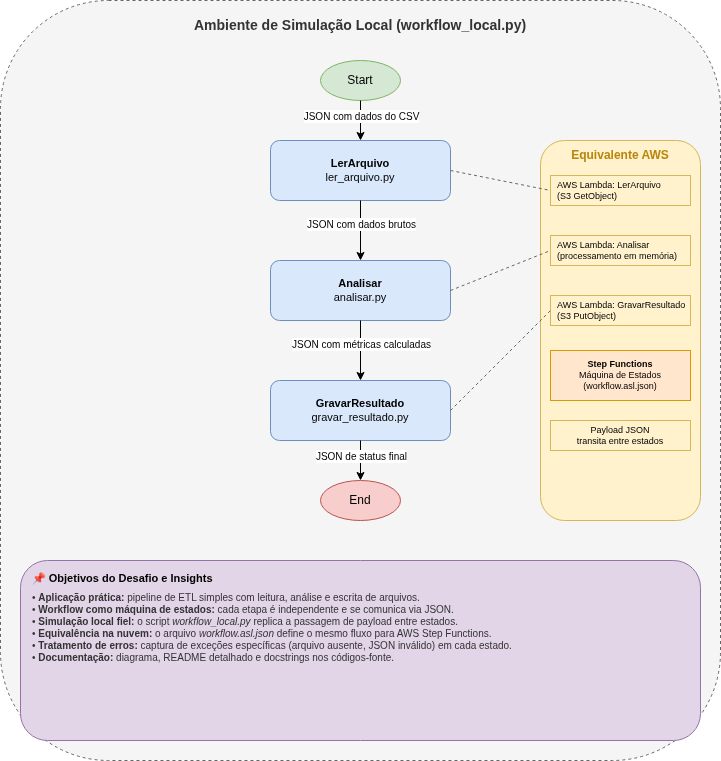

The diagram above was exported from draw.io. Its source (the exported page's mxGraphModel, read from the mxfile embedded in the PNG):
<mxGraphModel dx="292" dy="305" grid="1" gridSize="10" guides="1" tooltips="1" connect="1" arrows="1" fold="1" page="1" pageScale="1" pageWidth="1100" pageHeight="850" math="0" shadow="0">
  <root>
    <mxCell id="0" />
    <mxCell id="1" parent="0" />
    <mxCell id="contexto" value="" style="rounded=1;whiteSpace=wrap;html=1;fillColor=#f5f5f5;strokeColor=#666666;dashed=1;verticalAlign=top;align=left;spacingLeft=10;spacingTop=10;fontSize=12;" parent="1" vertex="1">
      <mxGeometry x="40" y="40" width="720" height="760" as="geometry" />
    </mxCell>
    <mxCell id="titulo-contexto" value="Ambiente de Simulação Local (workflow_local.py)" style="text;html=1;strokeColor=none;fillColor=none;align=center;verticalAlign=middle;whiteSpace=wrap;rounded=0;fontSize=14;fontStyle=1;fontColor=#333333;" parent="1" vertex="1">
      <mxGeometry x="200" y="50" width="400" height="30" as="geometry" />
    </mxCell>
    <mxCell id="start" value="Start" style="ellipse;whiteSpace=wrap;html=1;fillColor=#d5e8d4;strokeColor=#82b366;fontSize=12;" parent="1" vertex="1">
      <mxGeometry x="360" y="100" width="80" height="40" as="geometry" />
    </mxCell>
    <mxCell id="ler" value="&lt;b&gt;LerArquivo&lt;/b&gt;&lt;br&gt;ler_arquivo.py" style="rounded=1;whiteSpace=wrap;html=1;fillColor=#dae8fc;strokeColor=#6c8ebf;fontSize=11;" parent="1" vertex="1">
      <mxGeometry x="310" y="180" width="180" height="60" as="geometry" />
    </mxCell>
    <mxCell id="analisar" value="&lt;b&gt;Analisar&lt;/b&gt;&lt;br&gt;analisar.py" style="rounded=1;whiteSpace=wrap;html=1;fillColor=#dae8fc;strokeColor=#6c8ebf;fontSize=11;" parent="1" vertex="1">
      <mxGeometry x="310" y="300" width="180" height="60" as="geometry" />
    </mxCell>
    <mxCell id="gravar" value="&lt;b&gt;GravarResultado&lt;/b&gt;&lt;br&gt;gravar_resultado.py" style="rounded=1;whiteSpace=wrap;html=1;fillColor=#dae8fc;strokeColor=#6c8ebf;fontSize=11;" parent="1" vertex="1">
      <mxGeometry x="310" y="420" width="180" height="60" as="geometry" />
    </mxCell>
    <mxCell id="end" value="End" style="ellipse;whiteSpace=wrap;html=1;fillColor=#f8cecc;strokeColor=#b85450;fontSize=12;" parent="1" vertex="1">
      <mxGeometry x="360" y="520" width="80" height="40" as="geometry" />
    </mxCell>
    <mxCell id="seta1" style="edgeStyle=orthogonalEdgeStyle;rounded=0;orthogonalLoop=1;jettySize=auto;html=1;exitX=0.5;exitY=1;entryX=0.5;entryY=0;" parent="1" source="start" target="ler" edge="1">
      <mxGeometry relative="1" as="geometry" />
    </mxCell>
    <mxCell id="rotulo1" value="&lt;font style=&quot;font-size: 10px;&quot;&gt;JSON com dados do CSV&lt;/font&gt;" style="edgeLabel;html=1;align=center;verticalAlign=middle;resizable=0;points=[];" parent="seta1" vertex="1" connectable="0">
      <mxGeometry x="-0.2" y="1" relative="1" as="geometry">
        <mxPoint as="offset" />
      </mxGeometry>
    </mxCell>
    <mxCell id="seta2" style="edgeStyle=orthogonalEdgeStyle;rounded=0;orthogonalLoop=1;jettySize=auto;html=1;" parent="1" source="ler" target="analisar" edge="1">
      <mxGeometry relative="1" as="geometry" />
    </mxCell>
    <mxCell id="rotulo2" value="&lt;font style=&quot;font-size: 10px;&quot;&gt;JSON com dados brutos&lt;/font&gt;" style="edgeLabel;html=1;align=center;verticalAlign=middle;resizable=0;points=[];" parent="seta2" vertex="1" connectable="0">
      <mxGeometry x="-0.2" y="1" relative="1" as="geometry">
        <mxPoint as="offset" />
      </mxGeometry>
    </mxCell>
    <mxCell id="seta3" style="edgeStyle=orthogonalEdgeStyle;rounded=0;orthogonalLoop=1;jettySize=auto;html=1;" parent="1" source="analisar" target="gravar" edge="1">
      <mxGeometry relative="1" as="geometry" />
    </mxCell>
    <mxCell id="rotulo3" value="&lt;font style=&quot;font-size: 10px;&quot;&gt;JSON com métricas calculadas&lt;/font&gt;" style="edgeLabel;html=1;align=center;verticalAlign=middle;resizable=0;points=[];" parent="seta3" vertex="1" connectable="0">
      <mxGeometry x="-0.2" y="1" relative="1" as="geometry">
        <mxPoint as="offset" />
      </mxGeometry>
    </mxCell>
    <mxCell id="seta4" style="edgeStyle=orthogonalEdgeStyle;rounded=0;orthogonalLoop=1;jettySize=auto;html=1;exitX=0.5;exitY=1;entryX=0.5;entryY=0;" parent="1" source="gravar" target="end" edge="1">
      <mxGeometry relative="1" as="geometry" />
    </mxCell>
    <mxCell id="rotulo4" value="&lt;font style=&quot;font-size: 10px;&quot;&gt;JSON de status final&lt;/font&gt;" style="edgeLabel;html=1;align=center;verticalAlign=middle;resizable=0;points=[];" parent="seta4" vertex="1" connectable="0">
      <mxGeometry x="-0.2" y="1" relative="1" as="geometry">
        <mxPoint as="offset" />
      </mxGeometry>
    </mxCell>
    <mxCell id="aws-box" value="" style="rounded=1;whiteSpace=wrap;html=1;fillColor=#fff2cc;strokeColor=#d6b656;verticalAlign=top;align=left;spacingLeft=10;spacingTop=5;" parent="1" vertex="1">
      <mxGeometry x="580" y="180" width="160" height="380" as="geometry" />
    </mxCell>
    <mxCell id="aws-titulo" value="&lt;b&gt;Equivalente AWS&lt;/b&gt;" style="text;html=1;strokeColor=none;fillColor=none;align=center;verticalAlign=middle;whiteSpace=wrap;rounded=0;fontSize=12;fontColor=#b8860b;" parent="1" vertex="1">
      <mxGeometry x="580" y="185" width="160" height="20" as="geometry" />
    </mxCell>
    <mxCell id="map-ler" value="AWS Lambda: LerArquivo&lt;br&gt;(S3 GetObject)" style="rounded=0;whiteSpace=wrap;html=1;fillColor=#fff2cc;strokeColor=#d6b656;fontSize=9;align=left;verticalAlign=middle;spacingLeft=5;" parent="1" vertex="1">
      <mxGeometry x="590" y="215" width="140" height="30" as="geometry" />
    </mxCell>
    <mxCell id="map-analisar" value="AWS Lambda: Analisar&lt;br&gt;(processamento em memória)" style="rounded=0;whiteSpace=wrap;html=1;fillColor=#fff2cc;strokeColor=#d6b656;fontSize=9;align=left;verticalAlign=middle;spacingLeft=5;" parent="1" vertex="1">
      <mxGeometry x="590" y="275" width="140" height="30" as="geometry" />
    </mxCell>
    <mxCell id="map-gravar" value="AWS Lambda: GravarResultado&lt;br&gt;(S3 PutObject)" style="rounded=0;whiteSpace=wrap;html=1;fillColor=#fff2cc;strokeColor=#d6b656;fontSize=9;align=left;verticalAlign=middle;spacingLeft=5;" parent="1" vertex="1">
      <mxGeometry x="590" y="335" width="140" height="30" as="geometry" />
    </mxCell>
    <mxCell id="map-step" value="&lt;b&gt;Step Functions&lt;/b&gt;&lt;br&gt;Máquina de Estados&lt;br&gt;(workflow.asl.json)" style="rounded=0;whiteSpace=wrap;html=1;fillColor=#ffe6cc;strokeColor=#d79b00;fontSize=9;align=center;verticalAlign=middle;" parent="1" vertex="1">
      <mxGeometry x="590" y="390" width="140" height="50" as="geometry" />
    </mxCell>
    <mxCell id="aws-payload" value="Payload JSON&lt;br&gt;transita entre estados" style="rounded=0;whiteSpace=wrap;html=1;fillColor=#fff2cc;strokeColor=#d6b656;fontSize=9;align=center;verticalAlign=middle;" parent="1" vertex="1">
      <mxGeometry x="590" y="460" width="140" height="30" as="geometry" />
    </mxCell>
    <mxCell id="link-ler" value="" style="endArrow=none;html=1;dashed=1;strokeColor=#666666;strokeWidth=1;" parent="1" edge="1">
      <mxGeometry width="50" height="50" relative="1" as="geometry">
        <mxPoint x="490" y="210" as="sourcePoint" />
        <mxPoint x="590" y="230" as="targetPoint" />
      </mxGeometry>
    </mxCell>
    <mxCell id="link-analisar" value="" style="endArrow=none;html=1;dashed=1;strokeColor=#666666;strokeWidth=1;" parent="1" edge="1">
      <mxGeometry width="50" height="50" relative="1" as="geometry">
        <mxPoint x="490" y="330" as="sourcePoint" />
        <mxPoint x="590" y="290" as="targetPoint" />
      </mxGeometry>
    </mxCell>
    <mxCell id="link-gravar" value="" style="endArrow=none;html=1;dashed=1;strokeColor=#666666;strokeWidth=1;" parent="1" edge="1">
      <mxGeometry width="50" height="50" relative="1" as="geometry">
        <mxPoint x="490" y="450" as="sourcePoint" />
        <mxPoint x="590" y="350" as="targetPoint" />
      </mxGeometry>
    </mxCell>
    <mxCell id="notas-box" value="&lt;b&gt;📌 Objetivos do Desafio e Insights&lt;/b&gt;" style="rounded=1;whiteSpace=wrap;html=1;fillColor=#e1d5e7;strokeColor=#9673a6;verticalAlign=top;align=left;spacingLeft=10;spacingTop=5;fontSize=11;" parent="1" vertex="1">
      <mxGeometry x="60" y="600" width="680" height="180" as="geometry" />
    </mxCell>
    <mxCell id="notas-conteudo" value="• &lt;b&gt;Aplicação prática:&lt;/b&gt; pipeline de ETL simples com leitura, análise e escrita de arquivos.&lt;br&gt;• &lt;b&gt;Workflow como máquina de estados:&lt;/b&gt; cada etapa é independente e se comunica via JSON.&lt;br&gt;• &lt;b&gt;Simulação local fiel:&lt;/b&gt; o script &lt;i&gt;workflow_local.py&lt;/i&gt; replica a passagem de payload entre estados.&lt;br&gt;• &lt;b&gt;Equivalência na nuvem:&lt;/b&gt; o arquivo &lt;i&gt;workflow.asl.json&lt;/i&gt; define o mesmo fluxo para AWS Step Functions.&lt;br&gt;• &lt;b&gt;Tratamento de erros:&lt;/b&gt; captura de exceções específicas (arquivo ausente, JSON inválido) em cada estado.&lt;br&gt;• &lt;b&gt;Documentação:&lt;/b&gt; diagrama, README detalhado e docstrings nos códigos-fonte." style="text;html=1;strokeColor=none;fillColor=none;align=left;verticalAlign=top;whiteSpace=wrap;rounded=0;fontSize=10;fontColor=#333333;" parent="1" vertex="1">
      <mxGeometry x="70" y="625" width="660" height="150" as="geometry" />
    </mxCell>
  </root>
</mxGraphModel>